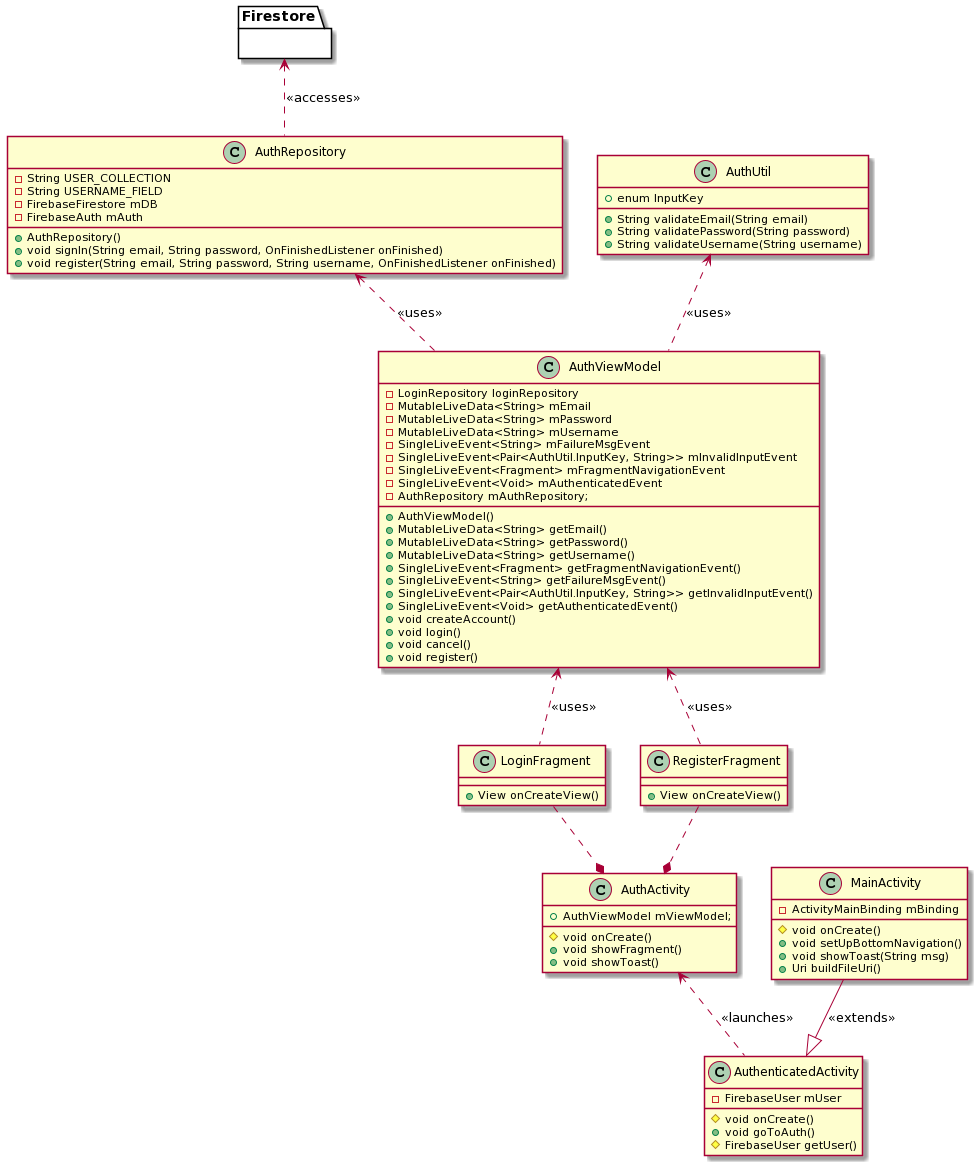

The diagram above was rendered by PlantUML. Its source (embedded in the PNG):
@startuml
'------------------- Main Activity, Auth Activity, and Authenticated Activty -------------------------------
class AuthActivity {
+AuthViewModel mViewModel;
#void onCreate()
+void showFragment()
+void showToast()
}

class LoginFragment {
+View onCreateView()
}

class RegisterFragment {
+View onCreateView()
}

class MainActivity {
-ActivityMainBinding mBinding
#void onCreate()
+void setUpBottomNavigation()
+void showToast(String msg)
+Uri buildFileUri()
}

class AuthenticatedActivity {
-FirebaseUser mUser
#void onCreate()
+void goToAuth() 
#FirebaseUser getUser()
}

MainActivity --|> AuthenticatedActivity: <<extends>>
AuthActivity <.. AuthenticatedActivity: <<launches>>
LoginFragment ..* AuthActivity
RegisterFragment ..* AuthActivity

'------------------- ViewModel and Repositories (Login / Register)  -------------------------------
class AuthViewModel {
-LoginRepository loginRepository
-MutableLiveData<String> mEmail
-MutableLiveData<String> mPassword
-MutableLiveData<String> mUsername
-SingleLiveEvent<String> mFailureMsgEvent
-SingleLiveEvent<Pair<AuthUtil.InputKey, String>> mInvalidInputEvent
-SingleLiveEvent<Fragment> mFragmentNavigationEvent
-SingleLiveEvent<Void> mAuthenticatedEvent
-AuthRepository mAuthRepository;

+AuthViewModel()
+MutableLiveData<String> getEmail()
+MutableLiveData<String> getPassword()
+MutableLiveData<String> getUsername()
+SingleLiveEvent<Fragment> getFragmentNavigationEvent()
+SingleLiveEvent<String> getFailureMsgEvent()
+SingleLiveEvent<Pair<AuthUtil.InputKey, String>> getInvalidInputEvent()
+SingleLiveEvent<Void> getAuthenticatedEvent()
+void createAccount()
+void login()
+void cancel()
+void register()
}

class AuthRepository {
-String USER_COLLECTION
-String USERNAME_FIELD
-FirebaseFirestore mDB
-FirebaseAuth mAuth

+AuthRepository()
+void signIn(String email, String password, OnFinishedListener onFinished)
+void register(String email, String password, String username, OnFinishedListener onFinished)
}

class AuthUtil{
+enum InputKey

+String validateEmail(String email)
+String validatePassword(String password)
+String validateUsername(String username)
}

package Firestore {}

Firestore <.. AuthRepository: <<accesses>>
AuthRepository <.. AuthViewModel: <<uses>>
AuthViewModel <.. LoginFragment: <<uses>>
AuthViewModel <.. RegisterFragment: <<uses>>
AuthUtil <.. AuthViewModel: <<uses>>
@enduml